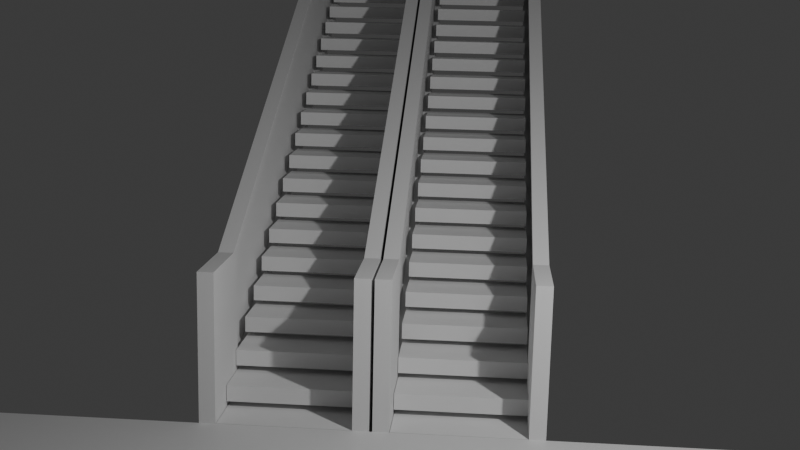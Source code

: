 # Source: staircase.blend  (saved by Blender 4.0.36; exported with 4.5.12 LTS)
import bpy
from mathutils import Matrix  # noqa: F401  (used for matrix-valued properties, if any)

bpy.ops.wm.read_factory_settings(use_empty=True)
scene = bpy.context.scene
scene.name = 'Scene'

# ---- collections
col_collection = bpy.data.collections.new('Collection'); scene.collection.children.link(col_collection)

# ---- materials (node trees are filled in below, after node groups)
mat_material = bpy.data.materials.new('Material')
mat_material.alpha_threshold = 0.0
mat_material.use_transparent_shadow = False
mat_material.roughness = 0.5
mat_material.line_color = (0.0, 0.0, 0.0, 1.0)

# ---- material node trees
mat_material.use_nodes = True; mat_material.node_tree.nodes.clear()
_N = mat_material.node_tree.nodes; _L = mat_material.node_tree.links
n0 = _N.new('ShaderNodeOutputMaterial'); n0.name = 'Material Output'; n0.location = (300, 300)
n1 = _N.new('ShaderNodeBsdfPrincipled'); n1.name = 'Principled BSDF'; n1.location = (10, 300)
n1.inputs[3].default_value = 1.45
_L.new(n1.outputs[0], n0.inputs[0])
n0.is_active_output = True

# ---- world
world_world = bpy.data.worlds.new('World'); scene.world = world_world
world_world.use_nodes = True; world_world.node_tree.nodes.clear()
_N = world_world.node_tree.nodes; _L = world_world.node_tree.links
n0 = _N.new('ShaderNodeOutputWorld'); n0.name = 'World Output'; n0.location = (300, 300)
n1 = _N.new('ShaderNodeBackground'); n1.name = 'Background'; n1.location = (10, 300)
n1.inputs[0].default_value = (0.05088, 0.05088, 0.05088, 1.0)
_L.new(n1.outputs[0], n0.inputs[0])
n0.is_active_output = True
world_world.color = (0.05088, 0.05088, 0.05088)
world_world.use_sun_shadow = False
world_world.sun_shadow_jitter_overblur = 0.0

# ---- cameras
cam_camera = bpy.data.cameras.new('Camera')
cam_camera.clip_end = 100.0
cam_camera.ortho_scale = 7.314

# ---- lights
light_light = bpy.data.lights.new('Light', 'POINT')
light_light.transmission_factor = 0.0
light_light.use_soft_falloff = False
light_light.energy = 1000.0
light_light.shadow_soft_size = 0.1
light_light.shadow_maximum_resolution = 0.006
light_light.use_absolute_resolution = True

# ---- meshes
me_cube = bpy.data.meshes.new('Cube')
me_cube.from_pydata([(1.0, 1.0, 1.0), (1.0, 1.0, -1.0), (1.0, -1.0, 1.0), (1.0, -1.0, -1.0), (-1.0, 1.0, 1.0), (-1.0, 1.0, -1.0), (-1.0, -1.0, 1.0), (-1.0, -1.0, -1.0)], [], [(0, 4, 6, 2), (3, 2, 6, 7), (7, 6, 4, 5), (5, 1, 3, 7), (1, 0, 2, 3), (5, 4, 0, 1)])
_uv = me_cube.uv_layers.new(name='UVMap')
_uv.uv.foreach_set('vector', [0.625, 0.5, 0.875, 0.5, 0.875, 0.75, 0.625, 0.75, 0.375, 0.75, 0.625, 0.75, 0.625, 1.0, 0.375, 1.0, 0.375, 0.0, 0.625, 0.0, 0.625, 0.25, 0.375, 0.25, 0.125, 0.5, 0.375, 0.5, 0.375, 0.75, 0.125, 0.75, 0.375, 0.5, 0.625, 0.5, 0.625, 0.75, 0.375, 0.75, 0.375, 0.25, 0.625, 0.25, 0.625, 0.5, 0.375, 0.5])
me_cube.materials.append(mat_material)
me_cube.use_mirror_vertex_groups = False
me_cube.update()
me_cube_001 = bpy.data.meshes.new('Cube.001')
me_cube_001.from_pydata([(-1.291, -1.341, -2.0), (-1.291, -1.341, 2.071e-06), (-0.5981, -1.241, -1.929), (-0.5981, -1.241, -2.325e-06), (-1.291, -1.341, -2.0), (-1.291, -1.341, 2.071e-06), (-0.5981, -1.241, -2.325e-06), (-0.5981, -1.241, -1.929), (-15.58, 97.67, -2.0), (-15.58, 97.67, 8.304e-06), (-14.89, 97.77, 3.909e-06), (-14.89, 97.77, -1.929), (-0.5981, -1.241, -2.325e-06), (-0.5981, -1.241, -1.929), (-14.89, 97.77, 3.909e-06), (-14.89, 97.77, -1.929), (-0.5981, -1.241, -2.325e-06), (-0.5981, -1.241, -1.929), (-14.89, 97.77, 3.909e-06), (-14.89, 97.77, -1.929), (5.242, -0.3982, -1.796e-06), (5.242, -0.3982, -1.929), (-9.05, 98.61, 4.437e-06), (-9.05, 98.61, -1.929), (5.637, -0.341, -1.796e-06), (5.637, -0.341, -1.929), (-8.654, 98.67, 4.437e-06), (-8.654, 98.67, -1.929), (-14.89, 97.77, -0.929), (-0.5981, -1.241, -0.929), (-9.05, 98.61, -0.929), (5.242, -0.3982, -0.929), (-14.89, 97.77, -1.0), (-0.6502, -1.218, -1.0), (-9.05, 98.61, -1.0), (5.189, -0.3756, -1.0), (5.242, -0.3982, -1.929), (-0.5981, -1.241, -1.929), (5.189, -0.3756, -0.929), (-0.6502, -1.218, -0.929), (5.213, -0.2002, -1.929), (-0.6266, -1.043, -1.929), (5.213, -0.2002, -0.929), (-0.6266, -1.043, -0.929), (5.213, -0.2002, -1.796e-06), (-0.6266, -1.043, -2.325e-06), (5.213, -0.2002, -1.0), (-0.6266, -1.043, -1.0), (1.402, -2.107, -7.823e-06), (1.402, -2.107, -1.929), (7.242, -1.264, -7.295e-06), (7.242, -1.264, -1.929), (7.242, -1.264, -7.077e-06), (7.242, -1.264, -1.929), (7.637, -1.207, -7.077e-06), (7.637, -1.207, -1.929), (0.7091, -2.207, -2.0), (0.7091, -2.207, -3.381e-06), (1.402, -2.107, -7.776e-06), (1.402, -2.107, -1.929)], [], [(1, 3, 58, 57), (6, 5, 9, 10), (0, 2, 7, 4), (1, 0, 4, 5), (3, 1, 5, 6), (2, 3, 6, 7), (11, 10, 9, 8), (7, 6, 12, 13), (4, 7, 11, 8), (5, 4, 8, 9), (15, 13, 17, 19), (6, 10, 14, 12), (10, 11, 15, 14), (11, 7, 13, 15), (18, 22, 34, 32), (14, 15, 19, 18), (12, 14, 18, 16), (13, 12, 16, 17), (23, 21, 25, 27), (21, 17, 49, 51), (19, 17, 29, 28), (18, 19, 23, 22), (25, 24, 26, 27), (22, 23, 27, 26), (20, 22, 26, 24), (21, 20, 52, 53), (28, 29, 31, 30), (29, 17, 37, 39), (23, 19, 28, 30), (21, 23, 30, 31), (33, 32, 34, 35), (22, 20, 35, 34), (16, 18, 32, 33), (20, 16, 45, 44), (36, 38, 42, 40), (31, 29, 39, 38), (17, 21, 36, 37), (21, 31, 38, 36), (41, 40, 42, 43), (38, 39, 43, 42), (39, 37, 41, 43), (37, 36, 40, 41), (44, 45, 47, 46), (33, 35, 46, 47), (35, 20, 44, 46), (16, 33, 47, 45), (49, 48, 50, 51), (20, 21, 51, 50), (16, 20, 50, 48), (17, 16, 48, 49), (53, 52, 54, 55), (25, 21, 53, 55), (24, 25, 55, 54), (20, 24, 54, 52), (59, 56, 57, 58), (3, 2, 59, 58), (2, 0, 56, 59), (0, 1, 57, 56)])
_uv = me_cube_001.uv_layers.new(name='UVMap')
_uv.uv.foreach_set('vector', [0.625, 1.0, 0.625, 0.75, 0.625, 0.75, 0.625, 1.0, 0.625, 0.75, 0.625, 1.0, 0.625, 1.0, 0.625, 0.75, 0.375, 1.0, 0.375, 0.75, 0.375, 0.75, 0.375, 1.0, 0.625, 1.0, 0.375, 1.0, 0.375, 1.0, 0.625, 1.0, 0.625, 0.75, 0.625, 1.0, 0.625, 1.0, 0.625, 0.75, 0.375, 0.75, 0.625, 0.75, 0.625, 0.75, 0.375, 0.75, 0.375, 0.75, 0.625, 0.75, 0.625, 1.0, 0.375, 1.0, 0.375, 0.75, 0.625, 0.75, 0.625, 0.75, 0.375, 0.75, 0.375, 1.0, 0.375, 0.75, 0.375, 0.75, 0.375, 1.0, 0.625, 1.0, 0.375, 1.0, 0.375, 1.0, 0.625, 1.0, 0.375, 0.75, 0.375, 0.75, 0.375, 0.75, 0.375, 0.75, 0.625, 0.75, 0.625, 0.75, 0.625, 0.75, 0.625, 0.75, 0.625, 0.75, 0.375, 0.75, 0.375, 0.75, 0.625, 0.75, 0.375, 0.75, 0.375, 0.75, 0.375, 0.75, 0.375, 0.75, 0.625, 0.75, 0.625, 0.75, 0.625, 0.75, 0.625, 0.75, 0.625, 0.75, 0.375, 0.75, 0.375, 0.75, 0.625, 0.75, 0.625, 0.75, 0.625, 0.75, 0.625, 0.75, 0.625, 0.75, 0.375, 0.75, 0.625, 0.75, 0.625, 0.75, 0.375, 0.75, 0.375, 0.75, 0.375, 0.75, 0.375, 0.75, 0.375, 0.75, 0.375, 0.75, 0.375, 0.75, 0.375, 0.75, 0.375, 0.75, 0.375, 0.75, 0.375, 0.75, 0.375, 0.75, 0.375, 0.75, 0.625, 0.75, 0.375, 0.75, 0.375, 0.75, 0.625, 0.75, 0.375, 0.75, 0.625, 0.75, 0.625, 0.75, 0.375, 0.75, 0.625, 0.75, 0.375, 0.75, 0.375, 0.75, 0.625, 0.75, 0.625, 0.75, 0.625, 0.75, 0.625, 0.75, 0.625, 0.75, 0.375, 0.75, 0.625, 0.75, 0.625, 0.75, 0.375, 0.75, 0.375, 0.75, 0.375, 0.75, 0.375, 0.75, 0.375, 0.75, 0.375, 0.75, 0.375, 0.75, 0.375, 0.75, 0.375, 0.75, 0.375, 0.75, 0.375, 0.75, 0.375, 0.75, 0.375, 0.75, 0.375, 0.75, 0.375, 0.75, 0.375, 0.75, 0.375, 0.75, 0.625, 0.75, 0.625, 0.75, 0.625, 0.75, 0.625, 0.75, 0.625, 0.75, 0.625, 0.75, 0.625, 0.75, 0.625, 0.75, 0.625, 0.75, 0.625, 0.75, 0.625, 0.75, 0.625, 0.75, 0.625, 0.75, 0.625, 0.75, 0.625, 0.75, 0.625, 0.75, 0.375, 0.75, 0.375, 0.75, 0.375, 0.75, 0.375, 0.75, 0.375, 0.75, 0.375, 0.75, 0.375, 0.75, 0.375, 0.75, 0.375, 0.75, 0.375, 0.75, 0.375, 0.75, 0.375, 0.75, 0.375, 0.75, 0.375, 0.75, 0.375, 0.75, 0.375, 0.75, 0.375, 0.75, 0.375, 0.75, 0.375, 0.75, 0.375, 0.75, 0.375, 0.75, 0.375, 0.75, 0.375, 0.75, 0.375, 0.75, 0.375, 0.75, 0.375, 0.75, 0.375, 0.75, 0.375, 0.75, 0.375, 0.75, 0.375, 0.75, 0.375, 0.75, 0.375, 0.75, 0.625, 0.75, 0.625, 0.75, 0.625, 0.75, 0.625, 0.75, 0.625, 0.75, 0.625, 0.75, 0.625, 0.75, 0.625, 0.75, 0.625, 0.75, 0.625, 0.75, 0.625, 0.75, 0.625, 0.75, 0.625, 0.75, 0.625, 0.75, 0.625, 0.75, 0.625, 0.75, 0.375, 0.75, 0.625, 0.75, 0.625, 0.75, 0.375, 0.75, 0.625, 0.75, 0.375, 0.75, 0.375, 0.75, 0.625, 0.75, 0.625, 0.75, 0.625, 0.75, 0.625, 0.75, 0.625, 0.75, 0.375, 0.75, 0.625, 0.75, 0.625, 0.75, 0.375, 0.75, 0.375, 0.75, 0.625, 0.75, 0.625, 0.75, 0.375, 0.75, 0.375, 0.75, 0.375, 0.75, 0.375, 0.75, 0.375, 0.75, 0.625, 0.75, 0.375, 0.75, 0.375, 0.75, 0.625, 0.75, 0.625, 0.75, 0.625, 0.75, 0.625, 0.75, 0.625, 0.75, 0.375, 0.75, 0.375, 1.0, 0.625, 1.0, 0.625, 0.75, 0.625, 0.75, 0.375, 0.75, 0.375, 0.75, 0.625, 0.75, 0.375, 0.75, 0.375, 1.0, 0.375, 1.0, 0.375, 0.75, 0.375, 1.0, 0.625, 1.0, 0.625, 1.0, 0.375, 1.0])
me_cube_001.update()
me_plane = bpy.data.meshes.new('Plane')
me_plane.from_pydata([(-0.375, -0.375, 0.0), (0.375, -0.375, 0.0), (-0.375, 0.375, 0.0), (0.375, 0.375, 0.0), (-0.375, 0.375, -0.2), (-0.375, -0.375, -0.2), (0.375, -0.375, -0.2), (0.375, 0.375, -0.2)], [], [(0, 2, 3, 1), (5, 6, 7, 4), (3, 7, 4, 2), (0, 5, 6, 1), (1, 3, 7, 6), (2, 0, 5, 4)])
_uv = me_plane.uv_layers.new(name='UVMap')
_uv.uv.foreach_set('vector', [0.0, 0.0, 0.0, 1.0, 1.0, 1.0, 1.0, 0.0, 0.0, 0.0, 1.0, 0.0, 1.0, 1.0, 0.0, 1.0, 1.0, 1.0, 1.0, 1.0, 0.0, 1.0, 0.0, 1.0, 0.0, 0.0, 0.0, 0.0, 1.0, 0.0, 1.0, 0.0, 1.0, 0.0, 1.0, 1.0, 1.0, 1.0, 1.0, 0.0, 0.0, 1.0, 0.0, 0.0, 0.0, 0.0, 0.0, 1.0])
me_plane.update()
me_cube_003 = bpy.data.meshes.new('Cube.003')
me_cube_003.from_pydata([(-1.291, -1.341, -2.0), (-1.291, -1.341, 2.071e-06), (-0.5981, -1.241, -1.929), (-0.5981, -1.241, -2.325e-06), (-1.291, -1.341, -2.0), (-1.291, -1.341, 2.071e-06), (-0.5981, -1.241, -2.325e-06), (-0.5981, -1.241, -1.929), (-15.58, 97.67, -2.0), (-15.58, 97.67, 8.304e-06), (-14.89, 97.77, 3.909e-06), (-14.89, 97.77, -1.929), (-0.5981, -1.241, -2.325e-06), (-0.5981, -1.241, -1.929), (-14.89, 97.77, 3.909e-06), (-14.89, 97.77, -1.929), (-0.5981, -1.241, -2.325e-06), (-0.5981, -1.241, -1.929), (-14.89, 97.77, 3.909e-06), (-14.89, 97.77, -1.929), (5.242, -0.3982, -1.796e-06), (5.242, -0.3982, -1.929), (-9.05, 98.61, 4.437e-06), (-9.05, 98.61, -1.929), (5.637, -0.341, -1.796e-06), (5.637, -0.341, -1.929), (-8.654, 98.67, 4.437e-06), (-8.654, 98.67, -1.929), (-14.89, 97.77, -0.929), (-0.5981, -1.241, -0.929), (-9.05, 98.61, -0.929), (5.242, -0.3982, -0.929), (-14.89, 97.77, -1.0), (-0.6502, -1.218, -1.0), (-9.05, 98.61, -1.0), (5.189, -0.3756, -1.0), (5.242, -0.3982, -1.929), (-0.5981, -1.241, -1.929), (5.189, -0.3756, -0.929), (-0.6502, -1.218, -0.929), (5.213, -0.2002, -1.929), (-0.6266, -1.043, -1.929), (5.213, -0.2002, -0.929), (-0.6266, -1.043, -0.929), (5.213, -0.2002, -1.796e-06), (-0.6266, -1.043, -2.325e-06), (5.213, -0.2002, -1.0), (-0.6266, -1.043, -1.0), (1.402, -2.107, -7.823e-06), (1.402, -2.107, -1.929), (7.242, -1.264, -7.295e-06), (7.242, -1.264, -1.929), (7.242, -1.264, -7.077e-06), (7.242, -1.264, -1.929), (7.637, -1.207, -7.077e-06), (7.637, -1.207, -1.929), (0.7091, -2.207, -2.0), (0.7091, -2.207, -3.381e-06), (1.402, -2.107, -7.776e-06), (1.402, -2.107, -1.929)], [], [(2, 0, 56, 59), (6, 5, 9, 10), (0, 2, 7, 4), (1, 0, 4, 5), (3, 1, 5, 6), (2, 3, 6, 7), (11, 10, 9, 8), (7, 6, 12, 13), (4, 7, 11, 8), (5, 4, 8, 9), (15, 13, 17, 19), (6, 10, 14, 12), (10, 11, 15, 14), (11, 7, 13, 15), (18, 22, 34, 32), (14, 15, 19, 18), (12, 14, 18, 16), (13, 12, 16, 17), (23, 21, 25, 27), (20, 21, 51, 50), (19, 17, 29, 28), (18, 19, 23, 22), (25, 24, 26, 27), (22, 23, 27, 26), (20, 22, 26, 24), (20, 24, 54, 52), (28, 29, 31, 30), (29, 17, 37, 39), (23, 19, 28, 30), (21, 23, 30, 31), (33, 32, 34, 35), (22, 20, 35, 34), (16, 18, 32, 33), (20, 16, 45, 44), (36, 38, 42, 40), (31, 29, 39, 38), (17, 21, 36, 37), (21, 31, 38, 36), (41, 40, 42, 43), (38, 39, 43, 42), (39, 37, 41, 43), (37, 36, 40, 41), (44, 45, 47, 46), (33, 35, 46, 47), (35, 20, 44, 46), (16, 33, 47, 45), (49, 48, 50, 51), (16, 20, 50, 48), (17, 16, 48, 49), (21, 17, 49, 51), (53, 52, 54, 55), (21, 20, 52, 53), (25, 21, 53, 55), (24, 25, 55, 54), (59, 56, 57, 58), (0, 1, 57, 56), (1, 3, 58, 57), (3, 2, 59, 58)])
_uv = me_cube_003.uv_layers.new(name='UVMap')
_uv.uv.foreach_set('vector', [0.375, 0.75, 0.375, 1.0, 0.375, 1.0, 0.375, 0.75, 0.625, 0.75, 0.625, 1.0, 0.625, 1.0, 0.625, 0.75, 0.375, 1.0, 0.375, 0.75, 0.375, 0.75, 0.375, 1.0, 0.625, 1.0, 0.375, 1.0, 0.375, 1.0, 0.625, 1.0, 0.625, 0.75, 0.625, 1.0, 0.625, 1.0, 0.625, 0.75, 0.375, 0.75, 0.625, 0.75, 0.625, 0.75, 0.375, 0.75, 0.375, 0.75, 0.625, 0.75, 0.625, 1.0, 0.375, 1.0, 0.375, 0.75, 0.625, 0.75, 0.625, 0.75, 0.375, 0.75, 0.375, 1.0, 0.375, 0.75, 0.375, 0.75, 0.375, 1.0, 0.625, 1.0, 0.375, 1.0, 0.375, 1.0, 0.625, 1.0, 0.375, 0.75, 0.375, 0.75, 0.375, 0.75, 0.375, 0.75, 0.625, 0.75, 0.625, 0.75, 0.625, 0.75, 0.625, 0.75, 0.625, 0.75, 0.375, 0.75, 0.375, 0.75, 0.625, 0.75, 0.375, 0.75, 0.375, 0.75, 0.375, 0.75, 0.375, 0.75, 0.625, 0.75, 0.625, 0.75, 0.625, 0.75, 0.625, 0.75, 0.625, 0.75, 0.375, 0.75, 0.375, 0.75, 0.625, 0.75, 0.625, 0.75, 0.625, 0.75, 0.625, 0.75, 0.625, 0.75, 0.375, 0.75, 0.625, 0.75, 0.625, 0.75, 0.375, 0.75, 0.375, 0.75, 0.375, 0.75, 0.375, 0.75, 0.375, 0.75, 0.625, 0.75, 0.375, 0.75, 0.375, 0.75, 0.625, 0.75, 0.375, 0.75, 0.375, 0.75, 0.375, 0.75, 0.375, 0.75, 0.625, 0.75, 0.375, 0.75, 0.375, 0.75, 0.625, 0.75, 0.375, 0.75, 0.625, 0.75, 0.625, 0.75, 0.375, 0.75, 0.625, 0.75, 0.375, 0.75, 0.375, 0.75, 0.625, 0.75, 0.625, 0.75, 0.625, 0.75, 0.625, 0.75, 0.625, 0.75, 0.625, 0.75, 0.625, 0.75, 0.625, 0.75, 0.625, 0.75, 0.375, 0.75, 0.375, 0.75, 0.375, 0.75, 0.375, 0.75, 0.375, 0.75, 0.375, 0.75, 0.375, 0.75, 0.375, 0.75, 0.375, 0.75, 0.375, 0.75, 0.375, 0.75, 0.375, 0.75, 0.375, 0.75, 0.375, 0.75, 0.375, 0.75, 0.375, 0.75, 0.625, 0.75, 0.625, 0.75, 0.625, 0.75, 0.625, 0.75, 0.625, 0.75, 0.625, 0.75, 0.625, 0.75, 0.625, 0.75, 0.625, 0.75, 0.625, 0.75, 0.625, 0.75, 0.625, 0.75, 0.625, 0.75, 0.625, 0.75, 0.625, 0.75, 0.625, 0.75, 0.375, 0.75, 0.375, 0.75, 0.375, 0.75, 0.375, 0.75, 0.375, 0.75, 0.375, 0.75, 0.375, 0.75, 0.375, 0.75, 0.375, 0.75, 0.375, 0.75, 0.375, 0.75, 0.375, 0.75, 0.375, 0.75, 0.375, 0.75, 0.375, 0.75, 0.375, 0.75, 0.375, 0.75, 0.375, 0.75, 0.375, 0.75, 0.375, 0.75, 0.375, 0.75, 0.375, 0.75, 0.375, 0.75, 0.375, 0.75, 0.375, 0.75, 0.375, 0.75, 0.375, 0.75, 0.375, 0.75, 0.375, 0.75, 0.375, 0.75, 0.375, 0.75, 0.375, 0.75, 0.625, 0.75, 0.625, 0.75, 0.625, 0.75, 0.625, 0.75, 0.625, 0.75, 0.625, 0.75, 0.625, 0.75, 0.625, 0.75, 0.625, 0.75, 0.625, 0.75, 0.625, 0.75, 0.625, 0.75, 0.625, 0.75, 0.625, 0.75, 0.625, 0.75, 0.625, 0.75, 0.375, 0.75, 0.625, 0.75, 0.625, 0.75, 0.375, 0.75, 0.625, 0.75, 0.625, 0.75, 0.625, 0.75, 0.625, 0.75, 0.375, 0.75, 0.625, 0.75, 0.625, 0.75, 0.375, 0.75, 0.375, 0.75, 0.375, 0.75, 0.375, 0.75, 0.375, 0.75, 0.375, 0.75, 0.625, 0.75, 0.625, 0.75, 0.375, 0.75, 0.375, 0.75, 0.625, 0.75, 0.625, 0.75, 0.375, 0.75, 0.375, 0.75, 0.375, 0.75, 0.375, 0.75, 0.375, 0.75, 0.625, 0.75, 0.375, 0.75, 0.375, 0.75, 0.625, 0.75, 0.375, 0.75, 0.375, 1.0, 0.625, 1.0, 0.625, 0.75, 0.375, 1.0, 0.625, 1.0, 0.625, 1.0, 0.375, 1.0, 0.625, 1.0, 0.625, 0.75, 0.625, 0.75, 0.625, 1.0, 0.625, 0.75, 0.375, 0.75, 0.375, 0.75, 0.625, 0.75])
me_cube_003.update()
me_plane_002 = bpy.data.meshes.new('Plane.002')
me_plane_002.from_pydata([(-0.375, -0.375, 0.0), (0.375, -0.375, 0.0), (-0.375, 0.375, 0.0), (0.375, 0.375, 0.0), (-0.375, 0.375, -0.2), (-0.375, -0.375, -0.2), (0.375, -0.375, -0.2), (0.375, 0.375, -0.2)], [], [(0, 2, 3, 1), (5, 6, 7, 4), (3, 2, 4, 7), (0, 1, 6, 5), (1, 3, 7, 6), (2, 0, 5, 4)])
_uv = me_plane_002.uv_layers.new(name='UVMap')
_uv.uv.foreach_set('vector', [0.0, 0.0, 0.0, 1.0, 1.0, 1.0, 1.0, 0.0, 0.0, 0.0, 1.0, 0.0, 1.0, 1.0, 0.0, 1.0, 1.0, 1.0, 0.0, 1.0, 0.0, 1.0, 1.0, 1.0, 0.0, 0.0, 1.0, 0.0, 1.0, 0.0, 0.0, 0.0, 1.0, 0.0, 1.0, 1.0, 1.0, 1.0, 1.0, 0.0, 0.0, 1.0, 0.0, 0.0, 0.0, 0.0, 0.0, 1.0])
me_plane_002.update()
me_cube_004 = bpy.data.meshes.new('Cube.004')
me_cube_004.from_pydata([(-1.291, -1.341, -2.0), (-1.291, -1.341, 2.071e-06), (-0.5981, -1.241, -1.929), (-0.5981, -1.241, -2.325e-06), (-1.291, -1.341, -2.0), (-1.291, -1.341, 2.071e-06), (-0.5981, -1.241, -2.325e-06), (-0.5981, -1.241, -1.929), (-15.58, 97.67, -2.0), (-15.58, 97.67, 8.304e-06), (-14.89, 97.77, 3.909e-06), (-14.89, 97.77, -1.929), (-0.5981, -1.241, -2.325e-06), (-0.5981, -1.241, -1.929), (-14.89, 97.77, 3.909e-06), (-14.89, 97.77, -1.929), (-0.5981, -1.241, -2.325e-06), (-0.5981, -1.241, -1.929), (-14.89, 97.77, 3.909e-06), (-14.89, 97.77, -1.929), (5.242, -0.3982, -1.796e-06), (5.242, -0.3982, -1.929), (-9.05, 98.61, 4.437e-06), (-9.05, 98.61, -1.929), (5.637, -0.341, -1.796e-06), (5.637, -0.341, -1.929), (-8.654, 98.67, 4.437e-06), (-8.654, 98.67, -1.929), (-14.89, 97.77, -0.929), (-0.5981, -1.241, -0.929), (-9.05, 98.61, -0.929), (5.242, -0.3982, -0.929), (-14.89, 97.77, -1.0), (-0.6502, -1.218, -1.0), (-9.05, 98.61, -1.0), (5.189, -0.3756, -1.0), (5.242, -0.3982, -1.929), (-0.5981, -1.241, -1.929), (5.189, -0.3756, -0.929), (-0.6502, -1.218, -0.929), (5.213, -0.2002, -1.929), (-0.6266, -1.043, -1.929), (5.213, -0.2002, -0.929), (-0.6266, -1.043, -0.929), (5.213, -0.2002, -1.796e-06), (-0.6266, -1.043, -2.325e-06), (5.213, -0.2002, -1.0), (-0.6266, -1.043, -1.0), (1.402, -2.107, -7.823e-06), (1.402, -2.107, -1.929), (7.242, -1.264, -7.295e-06), (7.242, -1.264, -1.929), (7.242, -1.264, -7.077e-06), (7.242, -1.264, -1.929), (7.637, -1.207, -7.077e-06), (7.637, -1.207, -1.929), (0.7091, -2.207, -2.0), (0.7091, -2.207, -3.381e-06), (1.402, -2.107, -7.776e-06), (1.402, -2.107, -1.929)], [], [(2, 0, 56, 59), (6, 5, 9, 10), (0, 2, 7, 4), (1, 0, 4, 5), (3, 1, 5, 6), (2, 3, 6, 7), (11, 10, 9, 8), (7, 6, 12, 13), (4, 7, 11, 8), (5, 4, 8, 9), (15, 13, 17, 19), (6, 10, 14, 12), (10, 11, 15, 14), (11, 7, 13, 15), (18, 22, 34, 32), (14, 15, 19, 18), (12, 14, 18, 16), (13, 12, 16, 17), (23, 21, 25, 27), (20, 21, 51, 50), (19, 17, 29, 28), (18, 19, 23, 22), (25, 24, 26, 27), (22, 23, 27, 26), (20, 22, 26, 24), (20, 24, 54, 52), (28, 29, 31, 30), (29, 17, 37, 39), (23, 19, 28, 30), (21, 23, 30, 31), (33, 32, 34, 35), (22, 20, 35, 34), (16, 18, 32, 33), (20, 16, 45, 44), (36, 38, 42, 40), (31, 29, 39, 38), (17, 21, 36, 37), (21, 31, 38, 36), (41, 40, 42, 43), (38, 39, 43, 42), (39, 37, 41, 43), (37, 36, 40, 41), (44, 45, 47, 46), (33, 35, 46, 47), (35, 20, 44, 46), (16, 33, 47, 45), (49, 48, 50, 51), (16, 20, 50, 48), (17, 16, 48, 49), (21, 17, 49, 51), (53, 52, 54, 55), (21, 20, 52, 53), (25, 21, 53, 55), (24, 25, 55, 54), (59, 56, 57, 58), (0, 1, 57, 56), (1, 3, 58, 57), (3, 2, 59, 58)])
_uv = me_cube_004.uv_layers.new(name='UVMap')
_uv.uv.foreach_set('vector', [0.375, 0.75, 0.375, 1.0, 0.375, 1.0, 0.375, 0.75, 0.625, 0.75, 0.625, 1.0, 0.625, 1.0, 0.625, 0.75, 0.375, 1.0, 0.375, 0.75, 0.375, 0.75, 0.375, 1.0, 0.625, 1.0, 0.375, 1.0, 0.375, 1.0, 0.625, 1.0, 0.625, 0.75, 0.625, 1.0, 0.625, 1.0, 0.625, 0.75, 0.375, 0.75, 0.625, 0.75, 0.625, 0.75, 0.375, 0.75, 0.375, 0.75, 0.625, 0.75, 0.625, 1.0, 0.375, 1.0, 0.375, 0.75, 0.625, 0.75, 0.625, 0.75, 0.375, 0.75, 0.375, 1.0, 0.375, 0.75, 0.375, 0.75, 0.375, 1.0, 0.625, 1.0, 0.375, 1.0, 0.375, 1.0, 0.625, 1.0, 0.375, 0.75, 0.375, 0.75, 0.375, 0.75, 0.375, 0.75, 0.625, 0.75, 0.625, 0.75, 0.625, 0.75, 0.625, 0.75, 0.625, 0.75, 0.375, 0.75, 0.375, 0.75, 0.625, 0.75, 0.375, 0.75, 0.375, 0.75, 0.375, 0.75, 0.375, 0.75, 0.625, 0.75, 0.625, 0.75, 0.625, 0.75, 0.625, 0.75, 0.625, 0.75, 0.375, 0.75, 0.375, 0.75, 0.625, 0.75, 0.625, 0.75, 0.625, 0.75, 0.625, 0.75, 0.625, 0.75, 0.375, 0.75, 0.625, 0.75, 0.625, 0.75, 0.375, 0.75, 0.375, 0.75, 0.375, 0.75, 0.375, 0.75, 0.375, 0.75, 0.625, 0.75, 0.375, 0.75, 0.375, 0.75, 0.625, 0.75, 0.375, 0.75, 0.375, 0.75, 0.375, 0.75, 0.375, 0.75, 0.625, 0.75, 0.375, 0.75, 0.375, 0.75, 0.625, 0.75, 0.375, 0.75, 0.625, 0.75, 0.625, 0.75, 0.375, 0.75, 0.625, 0.75, 0.375, 0.75, 0.375, 0.75, 0.625, 0.75, 0.625, 0.75, 0.625, 0.75, 0.625, 0.75, 0.625, 0.75, 0.625, 0.75, 0.625, 0.75, 0.625, 0.75, 0.625, 0.75, 0.375, 0.75, 0.375, 0.75, 0.375, 0.75, 0.375, 0.75, 0.375, 0.75, 0.375, 0.75, 0.375, 0.75, 0.375, 0.75, 0.375, 0.75, 0.375, 0.75, 0.375, 0.75, 0.375, 0.75, 0.375, 0.75, 0.375, 0.75, 0.375, 0.75, 0.375, 0.75, 0.625, 0.75, 0.625, 0.75, 0.625, 0.75, 0.625, 0.75, 0.625, 0.75, 0.625, 0.75, 0.625, 0.75, 0.625, 0.75, 0.625, 0.75, 0.625, 0.75, 0.625, 0.75, 0.625, 0.75, 0.625, 0.75, 0.625, 0.75, 0.625, 0.75, 0.625, 0.75, 0.375, 0.75, 0.375, 0.75, 0.375, 0.75, 0.375, 0.75, 0.375, 0.75, 0.375, 0.75, 0.375, 0.75, 0.375, 0.75, 0.375, 0.75, 0.375, 0.75, 0.375, 0.75, 0.375, 0.75, 0.375, 0.75, 0.375, 0.75, 0.375, 0.75, 0.375, 0.75, 0.375, 0.75, 0.375, 0.75, 0.375, 0.75, 0.375, 0.75, 0.375, 0.75, 0.375, 0.75, 0.375, 0.75, 0.375, 0.75, 0.375, 0.75, 0.375, 0.75, 0.375, 0.75, 0.375, 0.75, 0.375, 0.75, 0.375, 0.75, 0.375, 0.75, 0.375, 0.75, 0.625, 0.75, 0.625, 0.75, 0.625, 0.75, 0.625, 0.75, 0.625, 0.75, 0.625, 0.75, 0.625, 0.75, 0.625, 0.75, 0.625, 0.75, 0.625, 0.75, 0.625, 0.75, 0.625, 0.75, 0.625, 0.75, 0.625, 0.75, 0.625, 0.75, 0.625, 0.75, 0.375, 0.75, 0.625, 0.75, 0.625, 0.75, 0.375, 0.75, 0.625, 0.75, 0.625, 0.75, 0.625, 0.75, 0.625, 0.75, 0.375, 0.75, 0.625, 0.75, 0.625, 0.75, 0.375, 0.75, 0.375, 0.75, 0.375, 0.75, 0.375, 0.75, 0.375, 0.75, 0.375, 0.75, 0.625, 0.75, 0.625, 0.75, 0.375, 0.75, 0.375, 0.75, 0.625, 0.75, 0.625, 0.75, 0.375, 0.75, 0.375, 0.75, 0.375, 0.75, 0.375, 0.75, 0.375, 0.75, 0.625, 0.75, 0.375, 0.75, 0.375, 0.75, 0.625, 0.75, 0.375, 0.75, 0.375, 1.0, 0.625, 1.0, 0.625, 0.75, 0.375, 1.0, 0.625, 1.0, 0.625, 1.0, 0.375, 1.0, 0.625, 1.0, 0.625, 0.75, 0.625, 0.75, 0.625, 1.0, 0.625, 0.75, 0.375, 0.75, 0.375, 0.75, 0.625, 0.75])
me_cube_004.update()
me_cube_005 = bpy.data.meshes.new('Cube.005')
me_cube_005.from_pydata([(-1.291, -1.341, -2.0), (-1.291, -1.341, 2.071e-06), (-0.5981, -1.241, -1.929), (-0.5981, -1.241, -2.325e-06), (-1.291, -1.341, -2.0), (-1.291, -1.341, 2.071e-06), (-0.5981, -1.241, -2.325e-06), (-0.5981, -1.241, -1.929), (-15.58, 97.67, -2.0), (-15.58, 97.67, 8.304e-06), (-14.89, 97.77, 3.909e-06), (-14.89, 97.77, -1.929), (-0.5981, -1.241, -2.325e-06), (-0.5981, -1.241, -1.929), (-14.89, 97.77, 3.909e-06), (-14.89, 97.77, -1.929), (-0.5981, -1.241, -2.325e-06), (-0.5981, -1.241, -1.929), (-14.89, 97.77, 3.909e-06), (-14.89, 97.77, -1.929), (5.242, -0.3982, -1.796e-06), (5.242, -0.3982, -1.929), (-9.05, 98.61, 4.437e-06), (-9.05, 98.61, -1.929), (5.637, -0.341, -1.796e-06), (5.637, -0.341, -1.929), (-8.654, 98.67, 4.437e-06), (-8.654, 98.67, -1.929), (-14.89, 97.77, -0.929), (-0.5981, -1.241, -0.929), (-9.05, 98.61, -0.929), (5.242, -0.3982, -0.929), (-14.89, 97.77, -1.0), (-0.6502, -1.218, -1.0), (-9.05, 98.61, -1.0), (5.189, -0.3756, -1.0), (5.242, -0.3982, -1.929), (-0.5981, -1.241, -1.929), (5.189, -0.3756, -0.929), (-0.6502, -1.218, -0.929), (5.213, -0.2002, -1.929), (-0.6266, -1.043, -1.929), (5.213, -0.2002, -0.929), (-0.6266, -1.043, -0.929), (5.213, -0.2002, -1.796e-06), (-0.6266, -1.043, -2.325e-06), (5.213, -0.2002, -1.0), (-0.6266, -1.043, -1.0), (1.402, -2.107, -7.823e-06), (1.402, -2.107, -1.929), (7.242, -1.264, -7.295e-06), (7.242, -1.264, -1.929), (7.242, -1.264, -7.077e-06), (7.242, -1.264, -1.929), (7.637, -1.207, -7.077e-06), (7.637, -1.207, -1.929), (0.7091, -2.207, -2.0), (0.7091, -2.207, -3.381e-06), (1.402, -2.107, -7.776e-06), (1.402, -2.107, -1.929)], [], [(2, 0, 56, 59), (6, 5, 9, 10), (0, 2, 7, 4), (1, 0, 4, 5), (3, 1, 5, 6), (2, 3, 6, 7), (11, 10, 9, 8), (7, 6, 12, 13), (4, 7, 11, 8), (5, 4, 8, 9), (15, 13, 17, 19), (6, 10, 14, 12), (10, 11, 15, 14), (11, 7, 13, 15), (18, 22, 34, 32), (14, 15, 19, 18), (12, 14, 18, 16), (13, 12, 16, 17), (23, 21, 25, 27), (20, 21, 51, 50), (19, 17, 29, 28), (18, 19, 23, 22), (25, 24, 26, 27), (22, 23, 27, 26), (20, 22, 26, 24), (20, 24, 54, 52), (28, 29, 31, 30), (29, 17, 37, 39), (23, 19, 28, 30), (21, 23, 30, 31), (33, 32, 34, 35), (22, 20, 35, 34), (16, 18, 32, 33), (20, 16, 45, 44), (36, 38, 42, 40), (31, 29, 39, 38), (17, 21, 36, 37), (21, 31, 38, 36), (41, 40, 42, 43), (38, 39, 43, 42), (39, 37, 41, 43), (37, 36, 40, 41), (44, 45, 47, 46), (33, 35, 46, 47), (35, 20, 44, 46), (16, 33, 47, 45), (49, 48, 50, 51), (16, 20, 50, 48), (17, 16, 48, 49), (21, 17, 49, 51), (53, 52, 54, 55), (21, 20, 52, 53), (25, 21, 53, 55), (24, 25, 55, 54), (59, 56, 57, 58), (0, 1, 57, 56), (1, 3, 58, 57), (3, 2, 59, 58)])
_uv = me_cube_005.uv_layers.new(name='UVMap')
_uv.uv.foreach_set('vector', [0.375, 0.75, 0.375, 1.0, 0.375, 1.0, 0.375, 0.75, 0.625, 0.75, 0.625, 1.0, 0.625, 1.0, 0.625, 0.75, 0.375, 1.0, 0.375, 0.75, 0.375, 0.75, 0.375, 1.0, 0.625, 1.0, 0.375, 1.0, 0.375, 1.0, 0.625, 1.0, 0.625, 0.75, 0.625, 1.0, 0.625, 1.0, 0.625, 0.75, 0.375, 0.75, 0.625, 0.75, 0.625, 0.75, 0.375, 0.75, 0.375, 0.75, 0.625, 0.75, 0.625, 1.0, 0.375, 1.0, 0.375, 0.75, 0.625, 0.75, 0.625, 0.75, 0.375, 0.75, 0.375, 1.0, 0.375, 0.75, 0.375, 0.75, 0.375, 1.0, 0.625, 1.0, 0.375, 1.0, 0.375, 1.0, 0.625, 1.0, 0.375, 0.75, 0.375, 0.75, 0.375, 0.75, 0.375, 0.75, 0.625, 0.75, 0.625, 0.75, 0.625, 0.75, 0.625, 0.75, 0.625, 0.75, 0.375, 0.75, 0.375, 0.75, 0.625, 0.75, 0.375, 0.75, 0.375, 0.75, 0.375, 0.75, 0.375, 0.75, 0.625, 0.75, 0.625, 0.75, 0.625, 0.75, 0.625, 0.75, 0.625, 0.75, 0.375, 0.75, 0.375, 0.75, 0.625, 0.75, 0.625, 0.75, 0.625, 0.75, 0.625, 0.75, 0.625, 0.75, 0.375, 0.75, 0.625, 0.75, 0.625, 0.75, 0.375, 0.75, 0.375, 0.75, 0.375, 0.75, 0.375, 0.75, 0.375, 0.75, 0.625, 0.75, 0.375, 0.75, 0.375, 0.75, 0.625, 0.75, 0.375, 0.75, 0.375, 0.75, 0.375, 0.75, 0.375, 0.75, 0.625, 0.75, 0.375, 0.75, 0.375, 0.75, 0.625, 0.75, 0.375, 0.75, 0.625, 0.75, 0.625, 0.75, 0.375, 0.75, 0.625, 0.75, 0.375, 0.75, 0.375, 0.75, 0.625, 0.75, 0.625, 0.75, 0.625, 0.75, 0.625, 0.75, 0.625, 0.75, 0.625, 0.75, 0.625, 0.75, 0.625, 0.75, 0.625, 0.75, 0.375, 0.75, 0.375, 0.75, 0.375, 0.75, 0.375, 0.75, 0.375, 0.75, 0.375, 0.75, 0.375, 0.75, 0.375, 0.75, 0.375, 0.75, 0.375, 0.75, 0.375, 0.75, 0.375, 0.75, 0.375, 0.75, 0.375, 0.75, 0.375, 0.75, 0.375, 0.75, 0.625, 0.75, 0.625, 0.75, 0.625, 0.75, 0.625, 0.75, 0.625, 0.75, 0.625, 0.75, 0.625, 0.75, 0.625, 0.75, 0.625, 0.75, 0.625, 0.75, 0.625, 0.75, 0.625, 0.75, 0.625, 0.75, 0.625, 0.75, 0.625, 0.75, 0.625, 0.75, 0.375, 0.75, 0.375, 0.75, 0.375, 0.75, 0.375, 0.75, 0.375, 0.75, 0.375, 0.75, 0.375, 0.75, 0.375, 0.75, 0.375, 0.75, 0.375, 0.75, 0.375, 0.75, 0.375, 0.75, 0.375, 0.75, 0.375, 0.75, 0.375, 0.75, 0.375, 0.75, 0.375, 0.75, 0.375, 0.75, 0.375, 0.75, 0.375, 0.75, 0.375, 0.75, 0.375, 0.75, 0.375, 0.75, 0.375, 0.75, 0.375, 0.75, 0.375, 0.75, 0.375, 0.75, 0.375, 0.75, 0.375, 0.75, 0.375, 0.75, 0.375, 0.75, 0.375, 0.75, 0.625, 0.75, 0.625, 0.75, 0.625, 0.75, 0.625, 0.75, 0.625, 0.75, 0.625, 0.75, 0.625, 0.75, 0.625, 0.75, 0.625, 0.75, 0.625, 0.75, 0.625, 0.75, 0.625, 0.75, 0.625, 0.75, 0.625, 0.75, 0.625, 0.75, 0.625, 0.75, 0.375, 0.75, 0.625, 0.75, 0.625, 0.75, 0.375, 0.75, 0.625, 0.75, 0.625, 0.75, 0.625, 0.75, 0.625, 0.75, 0.375, 0.75, 0.625, 0.75, 0.625, 0.75, 0.375, 0.75, 0.375, 0.75, 0.375, 0.75, 0.375, 0.75, 0.375, 0.75, 0.375, 0.75, 0.625, 0.75, 0.625, 0.75, 0.375, 0.75, 0.375, 0.75, 0.625, 0.75, 0.625, 0.75, 0.375, 0.75, 0.375, 0.75, 0.375, 0.75, 0.375, 0.75, 0.375, 0.75, 0.625, 0.75, 0.375, 0.75, 0.375, 0.75, 0.625, 0.75, 0.375, 0.75, 0.375, 1.0, 0.625, 1.0, 0.625, 0.75, 0.375, 1.0, 0.625, 1.0, 0.625, 1.0, 0.375, 1.0, 0.625, 1.0, 0.625, 0.75, 0.625, 0.75, 0.625, 1.0, 0.625, 0.75, 0.375, 0.75, 0.375, 0.75, 0.625, 0.75])
me_cube_005.update()

# ---- objects
ob_cube = bpy.data.objects.new('Cube', me_cube)
ob_light = bpy.data.objects.new('Light', light_light)
ob_camera = bpy.data.objects.new('Camera', cam_camera)
ob_cube_001 = bpy.data.objects.new('Cube.001', me_cube_001)
ob_plane = bpy.data.objects.new('Plane', me_plane)
ob_cube_002 = bpy.data.objects.new('Cube.002', me_cube_003)
ob_plane_001 = bpy.data.objects.new('Plane.001', me_plane_002)
ob_cube_003 = bpy.data.objects.new('Cube.003', me_cube_004)
ob_cube_004 = bpy.data.objects.new('Cube.004', me_cube_005)

# ---- transforms, parenting, visibility, modifiers, constraints
ob_cube.location = (0.0, 0.0, 0.0)
ob_cube.scale = (5.0, 5.0, -0.1)
ob_cube.lock_rotations_4d = False
ob_cube.empty_display_type = 'ARROWS'
ob_cube.lineart.crease_threshold = 0.0
ob_light.location = (4.076, 1.005, 5.904)
ob_light.rotation_euler = (0.6503, 0.05522, 1.866)
ob_light.lock_rotations_4d = False
ob_light.empty_display_type = 'ARROWS'
ob_light.color = (0.0, 0.0, 0.0, 0.0)
ob_light.lineart.crease_threshold = 0.0
ob_camera.location = (1.197, -6.926, 4.958)
ob_camera.rotation_euler = (1.37, -0.02165, 0.08091)
ob_camera.lock_rotations_4d = False
ob_camera.empty_display_type = 'ARROWS'
ob_camera.color = (0.0, 0.0, 0.0, 0.0)
ob_camera.display_type = 'WIRE'
ob_camera.lineart.crease_threshold = 0.0
ob_cube_001.location = (-2.0, 7.0, 0.85)
ob_cube_001.rotation_euler = (1.571, -1.047, -1.571)
ob_cube_001.scale = (0.25, 1.0, 0.1)
ob_plane.location = (-1.008, 5.385, 0.1)
ob_plane.scale = (2.112, 1.0, 1.0)
_m = ob_plane.modifiers.new('Array', 'ARRAY')
_m.count = 168
_m.constant_offset_displace = (-0.04, -1.78, 0.0)
_m.relative_offset_displace = (0.0, 0.7, 1.38)
ob_cube_002.location = (1.8, 7.0, 0.85)
ob_cube_002.rotation_euler = (1.571, -1.047, -1.571)
ob_cube_002.scale = (0.25, 1.0, 0.1)
ob_plane_001.location = (1.008, 5.385, 0.1)
ob_plane_001.scale = (2.112, 1.0, 1.0)
_m = ob_plane_001.modifiers.new('Array', 'ARRAY')
_m.count = 168
_m.relative_offset_displace = (0.0, 0.7, 1.38)
ob_cube_003.location = (-0.216, 7.0, 0.85)
ob_cube_003.rotation_euler = (1.571, -1.047, -1.571)
ob_cube_003.scale = (0.25, 1.0, 0.1)
ob_cube_004.location = (0.016, 7.0, 0.85)
ob_cube_004.rotation_euler = (1.571, -1.047, -1.571)
ob_cube_004.scale = (0.25, 1.0, 0.1)

# ---- collection membership
col_collection.objects.link(ob_cube)
col_collection.objects.link(ob_light)
col_collection.objects.link(ob_camera)
col_collection.objects.link(ob_cube_001)
col_collection.objects.link(ob_plane)
col_collection.objects.link(ob_cube_002)
col_collection.objects.link(ob_plane_001)
col_collection.objects.link(ob_cube_003)
col_collection.objects.link(ob_cube_004)

# ---- scene / render settings (as saved in the file)
scene.camera = ob_camera
scene.frame_start = 1; scene.frame_end = 250; scene.frame_set(1)
scene.render.engine = 'BLENDER_EEVEE_NEXT'
scene.cycles.sampling_pattern = 'TABULATED_SOBOL'
bpy.context.view_layer.update()
